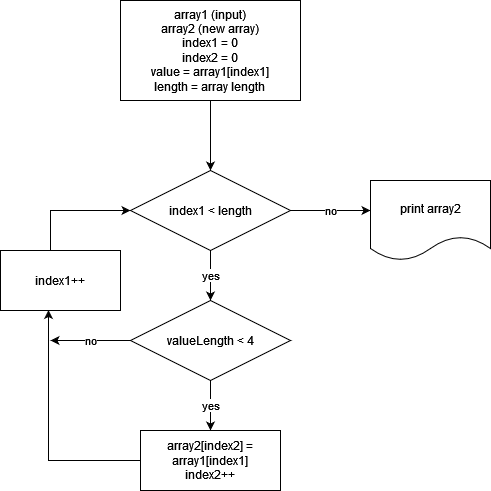

The diagram above was exported from draw.io. Its source (the exported page's mxGraphModel, read from the mxfile embedded in the PNG):
<mxGraphModel dx="880" dy="462" grid="1" gridSize="10" guides="1" tooltips="1" connect="1" arrows="1" fold="1" page="1" pageScale="1" pageWidth="827" pageHeight="1169" math="0" shadow="0">
  <root>
    <mxCell id="0" />
    <mxCell id="1" parent="0" />
    <mxCell id="pIWyTNnljsJeoZiJO5ma-17" style="edgeStyle=orthogonalEdgeStyle;rounded=0;orthogonalLoop=1;jettySize=auto;html=1;" edge="1" parent="1" source="pIWyTNnljsJeoZiJO5ma-1" target="pIWyTNnljsJeoZiJO5ma-2">
      <mxGeometry relative="1" as="geometry" />
    </mxCell>
    <mxCell id="pIWyTNnljsJeoZiJO5ma-1" value="&lt;div&gt;array1 (input)&lt;/div&gt;&lt;div&gt;array2 (new array)&lt;/div&gt;&lt;div&gt;index1 = 0&lt;br&gt;&lt;/div&gt;&lt;div&gt;index2 = 0&lt;/div&gt;&lt;div&gt;value = array1[index1]&lt;/div&gt;&lt;div&gt;length = array length&lt;br&gt;&lt;/div&gt;" style="rounded=0;whiteSpace=wrap;html=1;" vertex="1" parent="1">
      <mxGeometry x="190" y="30" width="180" height="100" as="geometry" />
    </mxCell>
    <mxCell id="pIWyTNnljsJeoZiJO5ma-5" value="no" style="edgeStyle=orthogonalEdgeStyle;rounded=0;orthogonalLoop=1;jettySize=auto;html=1;" edge="1" parent="1" source="pIWyTNnljsJeoZiJO5ma-2">
      <mxGeometry relative="1" as="geometry">
        <mxPoint x="440" y="240" as="targetPoint" />
      </mxGeometry>
    </mxCell>
    <mxCell id="pIWyTNnljsJeoZiJO5ma-6" value="yes" style="edgeStyle=orthogonalEdgeStyle;rounded=0;orthogonalLoop=1;jettySize=auto;html=1;" edge="1" parent="1" source="pIWyTNnljsJeoZiJO5ma-2">
      <mxGeometry relative="1" as="geometry">
        <mxPoint x="280" y="330" as="targetPoint" />
      </mxGeometry>
    </mxCell>
    <mxCell id="pIWyTNnljsJeoZiJO5ma-2" value="index1 &amp;lt; length" style="rhombus;whiteSpace=wrap;html=1;" vertex="1" parent="1">
      <mxGeometry x="200" y="200" width="160" height="80" as="geometry" />
    </mxCell>
    <mxCell id="pIWyTNnljsJeoZiJO5ma-12" value="no" style="edgeStyle=orthogonalEdgeStyle;rounded=0;orthogonalLoop=1;jettySize=auto;html=1;" edge="1" parent="1" source="pIWyTNnljsJeoZiJO5ma-7">
      <mxGeometry relative="1" as="geometry">
        <mxPoint x="120" y="370" as="targetPoint" />
      </mxGeometry>
    </mxCell>
    <mxCell id="pIWyTNnljsJeoZiJO5ma-14" value="yes" style="edgeStyle=orthogonalEdgeStyle;rounded=0;orthogonalLoop=1;jettySize=auto;html=1;entryX=0.5;entryY=0;entryDx=0;entryDy=0;" edge="1" parent="1" source="pIWyTNnljsJeoZiJO5ma-7" target="pIWyTNnljsJeoZiJO5ma-9">
      <mxGeometry relative="1" as="geometry" />
    </mxCell>
    <mxCell id="pIWyTNnljsJeoZiJO5ma-7" value="valueLength &amp;lt; 4" style="rhombus;whiteSpace=wrap;html=1;" vertex="1" parent="1">
      <mxGeometry x="200" y="330" width="160" height="80" as="geometry" />
    </mxCell>
    <mxCell id="pIWyTNnljsJeoZiJO5ma-13" style="edgeStyle=orthogonalEdgeStyle;rounded=0;orthogonalLoop=1;jettySize=auto;html=1;entryX=0.4;entryY=0.992;entryDx=0;entryDy=0;entryPerimeter=0;" edge="1" parent="1" source="pIWyTNnljsJeoZiJO5ma-9" target="pIWyTNnljsJeoZiJO5ma-10">
      <mxGeometry relative="1" as="geometry" />
    </mxCell>
    <mxCell id="pIWyTNnljsJeoZiJO5ma-9" value="&lt;div&gt;array2[index2] = array1[index1]&lt;/div&gt;&lt;div&gt;index2++&lt;br&gt;&lt;/div&gt;" style="rounded=0;whiteSpace=wrap;html=1;" vertex="1" parent="1">
      <mxGeometry x="210" y="460" width="140" height="60" as="geometry" />
    </mxCell>
    <mxCell id="pIWyTNnljsJeoZiJO5ma-11" style="edgeStyle=orthogonalEdgeStyle;rounded=0;orthogonalLoop=1;jettySize=auto;html=1;entryX=0;entryY=0.5;entryDx=0;entryDy=0;" edge="1" parent="1" source="pIWyTNnljsJeoZiJO5ma-10" target="pIWyTNnljsJeoZiJO5ma-2">
      <mxGeometry relative="1" as="geometry">
        <Array as="points">
          <mxPoint x="120" y="240" />
        </Array>
      </mxGeometry>
    </mxCell>
    <mxCell id="pIWyTNnljsJeoZiJO5ma-10" value="index1++" style="rounded=0;whiteSpace=wrap;html=1;" vertex="1" parent="1">
      <mxGeometry x="70" y="280" width="120" height="60" as="geometry" />
    </mxCell>
    <mxCell id="pIWyTNnljsJeoZiJO5ma-16" value="print array2" style="shape=document;whiteSpace=wrap;html=1;boundedLbl=1;" vertex="1" parent="1">
      <mxGeometry x="440" y="210" width="120" height="80" as="geometry" />
    </mxCell>
  </root>
</mxGraphModel>